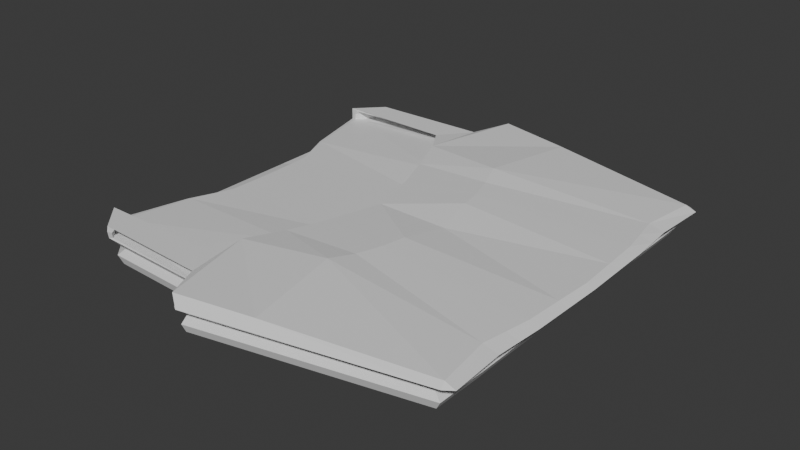 # Source: SleethlessDressShortFolded.blend  (saved by Blender 5.0.119; exported with 4.5.12 LTS)
import bpy
from mathutils import Matrix  # noqa: F401  (used for matrix-valued properties, if any)

bpy.ops.wm.read_factory_settings(use_empty=True)
scene = bpy.context.scene
scene.name = 'Scene'

# ---- collections
col_collection = bpy.data.collections.new('Collection'); scene.collection.children.link(col_collection)

# ---- materials (node trees are filled in below, after node groups)
mat_material = bpy.data.materials.new('Material')
mat_material.alpha_threshold = 0.0
mat_material.use_backface_culling_lightprobe_volume = False
mat_material.roughness = 0.5
mat_material.line_color = (0.0, 0.0, 0.0, 1.0)

# ---- material node trees
mat_material.use_nodes = True; mat_material.node_tree.nodes.clear()
_N = mat_material.node_tree.nodes; _L = mat_material.node_tree.links
n0 = _N.new('ShaderNodeOutputMaterial'); n0.name = 'Material Output'; n0.location = (200, 100)
n1 = _N.new('ShaderNodeBsdfPrincipled'); n1.name = 'Principled BSDF'; n1.location = (-200, 100)
_L.new(n1.outputs[0], n0.inputs[0])
n0.is_active_output = True

# ---- world
world_world = bpy.data.worlds.new('World'); scene.world = world_world
world_world.use_nodes = True; world_world.node_tree.nodes.clear()
_N = world_world.node_tree.nodes; _L = world_world.node_tree.links
n0 = _N.new('ShaderNodeOutputWorld'); n0.name = 'World Output'; n0.location = (200, 100)
n1 = _N.new('ShaderNodeBackground'); n1.name = 'Background'; n1.location = (-200, 100)
n1.inputs[0].default_value = (0.05088, 0.05088, 0.05088, 1.0)
_L.new(n1.outputs[0], n0.inputs[0])
n0.is_active_output = True
world_world.color = (0.05088, 0.05088, 0.05088)
world_world.sun_shadow_jitter_overblur = 0.0

# ---- meshes
me_cube = bpy.data.meshes.new('Cube')
me_cube.from_pydata([(-0.1999, -0.1992, 0.379), (-0.1999, -0.1992, 0.3917), (-0.05538, -0.2425, 0.3946), (-0.05461, -0.2426, 0.3796), (-0.1902, 0.0, 0.3791), (-0.1902, -0.05173, 0.3791), (-0.2271, -0.1709, 0.379), (-0.2271, -0.1709, 0.3917), (-0.2208, -0.1686, 0.3616), (-0.08261, -0.1391, 0.3938), (-0.05149, -0.05783, 0.3913), (-0.03647, 0.0, 0.391), (-0.1999, -0.2003, 0.3864), (-0.04602, -0.2482, 0.3841), (-0.2271, -0.1709, 0.3864), (-0.1942, -0.1995, 0.3864), (-0.2214, -0.1702, 0.3864), (-0.1947, -0.1983, 0.3801), (-0.2218, -0.17, 0.3801), (-0.05605, -0.2416, 0.3806), (-0.05358, -0.155, 0.3852), (-0.1908, -0.1983, 0.3906), (-0.218, -0.17, 0.3906), (-0.05269, -0.2398, 0.39), (-0.07873, -0.1722, 0.39), (-0.1901, -0.05102, 0.3794), (-0.02102, -0.05709, 0.383), (-0.1884, 0.0, 0.3794), (-0.01931, 0.0, 0.383), (0.02848, -0.05746, 0.3886), (0.03685, 0.0, 0.3885), (-0.003051, -0.1477, 0.3892), (0.1903, -0.1913, 0.3816), (0.19, -0.1913, 0.3889), (0.1818, -0.1328, 0.3889), (0.1909, -0.08131, 0.3891), (0.1951, 0.0, 0.3889), (0.1901, 0.0, 0.3817), (0.1901, -0.08154, 0.3817), (0.1906, -0.1328, 0.3816), (0.1917, -0.1978, 0.3845), (0.02588, -0.2256, 0.3939), (0.02647, -0.2256, 0.3803), (0.009109, -0.1235, 0.3991), (0.02694, -0.07016, 0.3957), (0.0402, 0.0, 0.3903), (-0.06914, -0.2011, 0.3621), (0.03271, -0.2315, 0.3842), (-0.2086, -0.09596, 0.3791), (-0.06695, -0.09809, 0.3912), (-0.2055, -0.09449, 0.3794), (-0.03689, -0.1063, 0.3868), (0.01282, -0.1022, 0.3924), (0.1904, -0.1072, 0.3816), (0.1864, -0.1071, 0.389), (0.01803, -0.09684, 0.3956), (-0.1902, -0.02587, 0.3791), (-0.04398, -0.02891, 0.3911), (-0.1892, -0.02551, 0.3794), (-0.02017, -0.02854, 0.383), (0.03267, -0.02873, 0.3886), (0.1901, -0.04077, 0.3817), (0.193, -0.04066, 0.389), (-0.2213, -0.09596, 0.3616), (0.03124, -0.04548, 0.3956), (-0.0752, -0.2042, 0.3911), (-0.1022, -0.1704, 0.3911), (-0.07151, -0.2026, 0.3901), (-0.09772, -0.1757, 0.3901), (-0.07074, -0.2044, 0.3795), (-0.1944, -0.1961, 0.3616), (-0.2256, -0.05308, 0.3616), (-0.2256, -0.028, 0.3616), (-0.07225, -0.1752, 0.3852), (-0.07143, -0.204, 0.3806), (-0.03979, -0.05641, 0.3829), (-0.03807, 0.0, 0.3829), (-0.05561, -0.105, 0.3867), (-0.03893, -0.02821, 0.3829), (-0.0535, -0.2382, 0.3621), (-0.001842, -0.1737, 0.3899), (-0.01996, -0.2033, 0.3853), (-0.04553, -0.2407, 0.3853), (0.2009, -0.1913, 0.3846), (0.1979, -0.1328, 0.3846), (0.1995, -0.1071, 0.3846), (0.2012, -0.08145, 0.3846), (0.2028, 0.0, 0.3846), (0.202, -0.04072, 0.3846), (-0.2124, -0.1653, 0.3688), (-0.1872, -0.1916, 0.3688), (-0.06716, -0.1965, 0.3693), (-0.05218, -0.2319, 0.3694), (-0.05145, -0.1359, 0.3532), (-0.1966, -0.03063, 0.3689), (-0.1966, -0.05465, 0.3689), (-0.2137, -0.09573, 0.3689), (-0.06965, -0.1661, 0.3531), (0.02487, -0.1342, 0.3538), (0.1785, -0.08225, 0.3551), (-0.0509, -0.06019, 0.3532), (0.02506, -0.0675, 0.3539), (0.1787, -0.1065, 0.3551), (0.1785, 0.0, 0.3551), (0.02314, -0.2162, 0.37), (0.1753, -0.1843, 0.3713), (-0.0509, 0.0, 0.3532), (0.1751, 0.0, 0.3713), (0.1785, -0.04375, 0.3551), (0.1751, -0.08234, 0.3713), (0.179, -0.1307, 0.3551), (0.1756, -0.13, 0.3713), (0.1754, -0.1062, 0.3713), (0.1751, -0.04447, 0.3713), (0.1786, -0.1859, 0.3551), (0.02398, -0.2183, 0.3538), (-0.0526, -0.2344, 0.3532), (-0.1966, 0.0, 0.3689), (0.02506, 0.0, 0.3539), (0.02514, -0.2217, 0.3628), (0.184, -0.1884, 0.3641), (0.1838, 0.0, 0.3641), (0.1838, -0.08198, 0.3641), (0.1843, -0.1317, 0.3641), (0.1841, -0.1068, 0.3641), (0.1838, -0.04245, 0.3641), (-0.2256, 0.0, 0.3616), (-0.0653, -0.05952, 0.3532), (-0.0653, 0.0, 0.3532), (-0.05117, -0.09805, 0.3532), (-0.0509, -0.03272, 0.3532), (-0.2165, -0.09587, 0.3527), (-0.2155, -0.1666, 0.3527), (-0.2212, -0.02968, 0.3527), (-0.2212, -0.05411, 0.3527), (-0.06783, -0.1983, 0.3531), (-0.1898, -0.1934, 0.3527), (0.02496, -0.1008, 0.3538), (0.02506, -0.03637, 0.3539), (-0.06747, -0.09781, 0.3532), (-0.2212, 0.0, 0.3527), (-0.0653, -0.03238, 0.3532)], [], [(14, 12, 1, 7), (47, 41, 2, 13), (41, 43, 9, 2), (55, 44, 10, 49), (64, 45, 11, 57), (65, 66, 7, 1), (42, 47, 13, 3), (6, 0, 12, 14), (14, 12, 15, 16), (16, 15, 17, 18), (80, 73, 74, 81), (15, 16, 22, 21), (82, 81, 74, 19), (0, 17, 15, 12), (1, 12, 15, 21), (65, 67, 23, 2), (69, 74, 17, 0), (13, 19, 3), (2, 23, 13), (24, 67, 68), (7, 22, 16, 14), (14, 16, 18, 6), (77, 51, 26, 75), (78, 59, 28, 76), (48, 50, 25, 5), (56, 58, 27, 4), (60, 59, 26, 29), (52, 51, 20, 31), (19, 13, 23, 82), (66, 68, 22, 7), (49, 52, 31, 9), (57, 60, 29, 10), (32, 40, 47, 42), (42, 3, 92, 104), (53, 39, 111, 112), (62, 36, 45, 64), (54, 35, 44, 55), (33, 34, 43, 41), (40, 33, 41, 47), (38, 53, 112, 109), (34, 54, 55, 43), (6, 48, 96, 89), (10, 29, 52, 49), (29, 26, 51, 52), (6, 18, 50, 48), (73, 20, 51, 77), (39, 32, 105, 111), (5, 56, 94, 95), (43, 55, 49, 9), (35, 62, 64, 44), (56, 4, 117, 94), (11, 30, 60, 57), (30, 28, 59, 60), (5, 25, 58, 56), (75, 26, 59, 78), (32, 42, 104, 105), (61, 38, 109, 113), (44, 64, 57, 10), (9, 24, 68, 66), (1, 21, 67, 65), (21, 22, 68, 67), (2, 9, 66, 65), (69, 0, 90, 91), (25, 75, 78, 58), (3, 69, 91, 92), (18, 73, 77, 50), (58, 78, 76, 27), (50, 77, 75, 25), (3, 19, 74, 69), (18, 17, 74, 73), (48, 5, 95, 96), (37, 61, 113, 107), (0, 6, 89, 90), (23, 67, 81, 82), (24, 80, 81, 67), (24, 9, 31, 80), (73, 80, 31, 20), (84, 83, 32, 39), (85, 84, 39, 53), (85, 86, 35, 54), (88, 86, 38, 61), (88, 87, 36, 62), (61, 37, 87, 88), (62, 35, 86, 88), (53, 38, 86, 85), (54, 34, 84, 85), (34, 33, 83, 84), (40, 83, 33), (32, 83, 40), (97, 135, 136, 132), (98, 115, 116, 93), (138, 101, 100, 130), (137, 98, 93, 129), (141, 127, 134, 133), (139, 97, 132, 131), (104, 92, 79, 119), (96, 95, 71, 63), (94, 117, 126, 72), (111, 105, 120, 123), (92, 91, 46, 79), (91, 90, 70, 46), (107, 113, 125, 121), (90, 89, 8, 70), (109, 112, 124, 122), (89, 96, 63, 8), (112, 111, 123, 124), (113, 109, 122, 125), (95, 94, 72, 71), (105, 104, 119, 120), (123, 120, 114, 110), (63, 71, 134, 131), (72, 126, 140, 133), (79, 46, 135, 116), (46, 70, 136, 135), (71, 72, 133, 134), (122, 124, 102, 99), (8, 63, 131, 132), (119, 79, 116, 115), (70, 8, 132, 136), (120, 119, 115, 114), (124, 123, 110, 102), (125, 122, 99, 108), (121, 125, 108, 103), (102, 110, 98, 137), (108, 99, 101, 138), (110, 114, 115, 98), (99, 102, 137, 101), (127, 139, 131, 134), (101, 137, 129, 100), (103, 108, 138, 118), (128, 141, 133, 140), (118, 138, 130, 106), (106, 130, 141, 128), (100, 129, 139, 127), (129, 93, 97, 139), (130, 100, 127, 141), (93, 116, 135, 97)])
_uv = me_cube.uv_layers.new(name='UVMap')
_uv.uv.foreach_set('vector', [0.75, 0.7, 0.75, 0.75, 0.875, 0.75, 0.875, 0.7, 0.5271, 0.875, 0.5271, 1.0, 0.5572, 1.0, 0.5572, 0.875, 0.5271, 0.0, 0.5271, 0.05, 0.5572, 0.05, 0.5572, 0.0, 0.5271, 0.075, 0.5271, 0.1, 0.5572, 0.1, 0.5572, 0.075, 0.5271, 0.125, 0.5271, 0.15, 0.5572, 0.15, 0.5572, 0.125, 0.5665, 0.0, 0.5665, 0.05, 0.625, 0.05, 0.625, 0.0, 0.5271, 0.75, 0.5271, 0.875, 0.5572, 0.875, 0.5572, 0.75, 0.625, 0.7, 0.625, 0.75, 0.75, 0.75, 0.75, 0.7, 0.75, 0.7, 0.75, 0.75, 0.75, 0.75, 0.75, 0.7, 0.75, 0.7, 0.75, 0.75, 0.75, 0.75, 0.75, 0.7, 0.75, 0.7, 0.75, 0.7, 0.75, 0.75, 0.75, 0.75, 0.75, 0.75, 0.75, 0.7, 0.75, 0.7, 0.75, 0.75, 0.75, 0.75, 0.75, 0.75, 0.75, 0.75, 0.75, 0.75, 0.625, 0.75, 0.75, 0.75, 0.75, 0.75, 0.75, 0.75, 0.875, 0.75, 0.75, 0.75, 0.75, 0.75, 0.75, 0.75, 0.6602, 0.2492, 0.75, 0.75, 0.75, 0.75, 0.5572, 0.0, 0.5743, 0.75, 0.75, 0.75, 0.75, 0.75, 0.625, 0.75, 0.5572, 0.875, 0.75, 0.75, 0.5572, 0.75, 0.5572, 0.0, 0.75, 0.75, 0.5572, 0.875, 0.75, 0.7, 0.75, 0.75, 0.75, 0.7, 0.875, 0.7, 0.75, 0.7, 0.75, 0.7, 0.75, 0.7, 0.0, 0.0, 0.0, 0.0, 0.0, 0.0, 0.0, 0.0, 0.75, 0.7, 0.75, 0.7, 0.75, 0.7, 0.75, 0.7, 0.75, 0.7, 0.75, 0.7, 0.75, 0.7, 0.75, 0.7, 0.3125, 0.325, 0.375, 0.35, 0.75, 0.7, 0.625, 0.65, 0.625, 0.625, 0.75, 0.7, 0.75, 0.7, 0.625, 0.6, 0.6536, 0.4125, 0.75, 0.7, 0.75, 0.7, 0.6536, 0.4, 0.6536, 0.3875, 0.75, 0.7, 0.75, 0.7, 0.6536, 0.375, 0.75, 0.75, 0.5572, 0.875, 0.75, 0.75, 0.75, 0.75, 0.6585, 0.2114, 0.75, 0.7, 0.75, 0.7, 0.875, 0.7, 0.5572, 0.075, 0.6536, 0.3875, 0.6536, 0.375, 0.5572, 0.05, 0.5572, 0.125, 0.6536, 0.4125, 0.6536, 0.4, 0.5572, 0.1, 0.4661, 0.75, 0.4661, 0.875, 0.5271, 0.875, 0.5271, 0.75, 0.5271, 0.75, 0.5572, 0.75, 0.5572, 0.75, 0.5271, 0.75, 0.4661, 0.675, 0.4661, 0.7, 0.4661, 0.7, 0.4661, 0.675, 0.4661, 0.125, 0.4661, 0.15, 0.5271, 0.15, 0.5271, 0.125, 0.4661, 0.075, 0.4661, 0.1, 0.5271, 0.1, 0.5271, 0.075, 0.4661, 0.0, 0.4661, 0.05, 0.5271, 0.05, 0.5271, 0.0, 0.4661, 0.875, 0.4661, 1.0, 0.5271, 1.0, 0.5271, 0.875, 0.4661, 0.65, 0.4661, 0.675, 0.4661, 0.675, 0.4661, 0.65, 0.4661, 0.05, 0.4661, 0.075, 0.5271, 0.075, 0.5271, 0.05, 0.0, 0.0, 0.3125, 0.325, 0.3125, 0.325, 0.0, 0.0, 0.5572, 0.1, 0.6536, 0.4, 0.6536, 0.3875, 0.5572, 0.075, 0.6536, 0.4, 0.75, 0.7, 0.75, 0.7, 0.6536, 0.3875, 0.0, 0.0, 0.0, 0.0, 0.375, 0.35, 0.3125, 0.325, 0.75, 0.7, 0.75, 0.7, 0.75, 0.7, 0.75, 0.7, 0.4661, 0.7, 0.4661, 0.75, 0.4661, 0.75, 0.4661, 0.7, 0.625, 0.65, 0.625, 0.625, 0.625, 0.625, 0.625, 0.65, 0.5271, 0.05, 0.5271, 0.075, 0.5572, 0.075, 0.5572, 0.05, 0.4661, 0.1, 0.4661, 0.125, 0.5271, 0.125, 0.5271, 0.1, 0.625, 0.625, 0.625, 0.6, 0.625, 0.6, 0.625, 0.625, 0.5572, 0.15, 0.6536, 0.425, 0.6536, 0.4125, 0.5572, 0.125, 0.6536, 0.425, 0.75, 0.7, 0.75, 0.7, 0.6536, 0.4125, 0.625, 0.65, 0.75, 0.7, 0.75, 0.7, 0.625, 0.625, 0.75, 0.7, 0.75, 0.7, 0.75, 0.7, 0.75, 0.7, 0.4661, 0.75, 0.5271, 0.75, 0.5271, 0.75, 0.4661, 0.75, 0.4661, 0.625, 0.4661, 0.65, 0.4661, 0.65, 0.4661, 0.625, 0.5271, 0.1, 0.5271, 0.125, 0.5572, 0.125, 0.5572, 0.1, 0.5572, 0.05, 0.75, 0.7, 0.75, 0.7, 0.6585, 0.2114, 0.875, 0.75, 0.75, 0.75, 0.75, 0.75, 0.6602, 0.2492, 0.75, 0.75, 0.75, 0.7, 0.75, 0.7, 0.75, 0.75, 0.5572, 0.0, 0.5572, 0.05, 0.5665, 0.05, 0.5665, 0.0, 0.5743, 0.75, 0.625, 0.75, 0.625, 0.75, 0.5743, 0.75, 0.75, 0.7, 0.75, 0.7, 0.75, 0.7, 0.75, 0.7, 0.5572, 0.75, 0.5743, 0.75, 0.5743, 0.75, 0.5572, 0.75, 0.75, 0.7, 0.75, 0.7, 0.75, 0.7, 0.75, 0.7, 0.75, 0.7, 0.75, 0.7, 0.75, 0.7, 0.75, 0.7, 0.75, 0.7, 0.75, 0.7, 0.75, 0.7, 0.75, 0.7, 0.5572, 0.75, 0.75, 0.75, 0.75, 0.75, 0.5743, 0.75, 0.75, 0.7, 0.75, 0.75, 0.75, 0.75, 0.75, 0.7, 0.3125, 0.325, 0.625, 0.65, 0.625, 0.65, 0.3125, 0.325, 0.4661, 0.6, 0.4661, 0.625, 0.4661, 0.625, 0.4661, 0.6, 0.625, 0.75, 0.625, 0.7, 0.625, 0.7, 0.625, 0.75, 0.75, 0.75, 0.75, 0.75, 0.75, 0.75, 0.75, 0.75, 0.75, 0.7, 0.75, 0.7, 0.75, 0.75, 0.75, 0.75, 0.75, 0.7, 0.5572, 0.05, 0.6536, 0.375, 0.75, 0.7, 0.75, 0.7, 0.75, 0.7, 0.6536, 0.375, 0.75, 0.7, 0.4661, 0.4404, 0.4661, 0.4505, 0.4661, 0.75, 0.4661, 0.7, 0.4661, 0.4354, 0.4661, 0.4404, 0.4661, 0.7, 0.4661, 0.675, 0.4661, 0.4354, 0.4661, 0.4304, 0.4661, 0.1, 0.4661, 0.075, 0.4661, 0.4253, 0.4661, 0.4304, 0.4661, 0.65, 0.4661, 0.625, 0.4661, 0.4253, 0.4661, 0.4203, 0.4661, 0.15, 0.4661, 0.125, 0.4661, 0.625, 0.4661, 0.6, 0.4661, 0.4203, 0.4661, 0.4253, 0.4661, 0.125, 0.4661, 0.1, 0.4661, 0.4304, 0.4661, 0.4253, 0.4661, 0.675, 0.4661, 0.65, 0.4661, 0.4304, 0.4661, 0.4354, 0.4661, 0.075, 0.4661, 0.05, 0.4661, 0.4404, 0.4661, 0.4354, 0.4661, 0.05, 0.4661, 0.0, 0.4661, 0.4505, 0.4661, 0.4404, 0.4661, 0.875, 0.4661, 0.4505, 0.4661, 0.0, 0.4661, 0.75, 0.4661, 0.4505, 0.4661, 0.875, 0.5648, 0.7, 0.5743, 0.75, 0.625, 0.75, 0.625, 0.7, 0.5271, 0.7, 0.5271, 0.75, 0.5572, 0.75, 0.5572, 0.7, 0.5271, 0.625, 0.5271, 0.65, 0.5572, 0.65, 0.5572, 0.625, 0.5271, 0.675, 0.5271, 0.7, 0.5572, 0.7, 0.5572, 0.675, 0.5648, 0.625, 0.5648, 0.65, 0.625, 0.65, 0.625, 0.625, 0.5648, 0.675, 0.5648, 0.7, 0.625, 0.7, 0.625, 0.675, 0.5271, 0.75, 0.5572, 0.75, 0.5572, 0.75, 0.5271, 0.75, 0.3125, 0.325, 0.625, 0.65, 0.625, 0.65, 0.3125, 0.325, 0.625, 0.625, 0.625, 0.6, 0.625, 0.6, 0.625, 0.625, 0.4661, 0.7, 0.4661, 0.75, 0.4661, 0.75, 0.4661, 0.7, 0.5572, 0.75, 0.5743, 0.75, 0.5743, 0.75, 0.5572, 0.75, 0.5743, 0.75, 0.625, 0.75, 0.625, 0.75, 0.5743, 0.75, 0.4661, 0.6, 0.4661, 0.625, 0.4661, 0.625, 0.4661, 0.6, 0.625, 0.75, 0.625, 0.7, 0.625, 0.7, 0.625, 0.75, 0.4661, 0.65, 0.4661, 0.675, 0.4661, 0.675, 0.4661, 0.65, 0.0, 0.0, 0.3125, 0.325, 0.3125, 0.325, 0.0, 0.0, 0.4661, 0.675, 0.4661, 0.7, 0.4661, 0.7, 0.4661, 0.675, 0.4661, 0.625, 0.4661, 0.65, 0.4661, 0.65, 0.4661, 0.625, 0.625, 0.65, 0.625, 0.625, 0.625, 0.625, 0.625, 0.65, 0.4661, 0.75, 0.5271, 0.75, 0.5271, 0.75, 0.4661, 0.75, 0.4661, 0.7, 0.4661, 0.75, 0.4661, 0.75, 0.4661, 0.7, 0.3125, 0.325, 0.625, 0.65, 0.625, 0.65, 0.3125, 0.325, 0.625, 0.625, 0.625, 0.6, 0.625, 0.6, 0.625, 0.625, 0.5572, 0.75, 0.5743, 0.75, 0.5743, 0.75, 0.5572, 0.75, 0.5743, 0.75, 0.625, 0.75, 0.625, 0.75, 0.5743, 0.75, 0.625, 0.65, 0.625, 0.625, 0.625, 0.625, 0.625, 0.65, 0.4661, 0.65, 0.4661, 0.675, 0.4661, 0.675, 0.4661, 0.65, 0.0, 0.0, 0.3125, 0.325, 0.3125, 0.325, 0.0, 0.0, 0.5271, 0.75, 0.5572, 0.75, 0.5572, 0.75, 0.5271, 0.75, 0.625, 0.75, 0.625, 0.7, 0.625, 0.7, 0.625, 0.75, 0.4661, 0.75, 0.5271, 0.75, 0.5271, 0.75, 0.4661, 0.75, 0.4661, 0.675, 0.4661, 0.7, 0.4661, 0.7, 0.4661, 0.675, 0.4661, 0.625, 0.4661, 0.65, 0.4661, 0.65, 0.4661, 0.625, 0.4661, 0.6, 0.4661, 0.625, 0.4661, 0.625, 0.4661, 0.6, 0.4661, 0.675, 0.4661, 0.7, 0.5271, 0.7, 0.5271, 0.675, 0.4661, 0.625, 0.4661, 0.65, 0.5271, 0.65, 0.5271, 0.625, 0.4661, 0.7, 0.4661, 0.75, 0.5271, 0.75, 0.5271, 0.7, 0.4661, 0.65, 0.4661, 0.675, 0.5271, 0.675, 0.5271, 0.65, 0.5648, 0.65, 0.5648, 0.675, 0.625, 0.675, 0.625, 0.65, 0.5271, 0.65, 0.5271, 0.675, 0.5572, 0.675, 0.5572, 0.65, 0.4661, 0.6, 0.4661, 0.625, 0.5271, 0.625, 0.5271, 0.6, 0.5648, 0.6, 0.5648, 0.625, 0.625, 0.625, 0.625, 0.6, 0.5271, 0.6, 0.5271, 0.625, 0.5572, 0.625, 0.5572, 0.6, 0.5572, 0.6, 0.5572, 0.625, 0.5648, 0.625, 0.5648, 0.6, 0.5572, 0.65, 0.5572, 0.675, 0.5648, 0.675, 0.5648, 0.65, 0.5572, 0.675, 0.5572, 0.7, 0.5648, 0.7, 0.5648, 0.675, 0.5572, 0.625, 0.5572, 0.65, 0.5648, 0.65, 0.5648, 0.625, 0.5572, 0.7, 0.5572, 0.75, 0.5743, 0.75, 0.5648, 0.7])
me_cube.materials.append(mat_material)
me_cube.use_mirror_vertex_groups = False
me_cube.update()

# ---- objects
ob_sldressshort = bpy.data.objects.new('SLDressShort', me_cube)

# ---- transforms, parenting, visibility, modifiers, constraints
ob_sldressshort.location = (0.0, 0.0, 0.0)
ob_sldressshort.lock_rotations_4d = False
ob_sldressshort.empty_display_type = 'ARROWS'
ob_sldressshort.lineart.crease_threshold = 0.0
_m = ob_sldressshort.modifiers.new('Mirror', 'MIRROR')
_m.use_axis = (False, True, False)
_m.use_clip = True

# ---- collection membership
col_collection.objects.link(ob_sldressshort)

# ---- scene / render settings (as saved in the file)
scene.frame_start = 1; scene.frame_end = 250; scene.frame_set(1)
scene.render.engine = 'BLENDER_EEVEE_NEXT'
scene.render.bake_bias = 0.0
scene.render.bake_samples = 0
scene.cycles.sampling_pattern = 'TABULATED_SOBOL'
scene.eevee.use_volume_custom_range = False
scene.eevee.fast_gi_thickness_far = 0.0
bpy.context.view_layer.update()

# ---- added for rendering (the .blend has no active camera and no usable light): camera, sun
cam_auto = bpy.data.cameras.new('AutoCamera')
cam_auto.lens = 50.0
cam_auto.sensor_width = 36.0
cam_auto.clip_end = 1000.0
ob_auto_camera = bpy.data.objects.new('AutoCamera', cam_auto)
scene.collection.objects.link(ob_auto_camera)
ob_auto_camera.location = (0.596912, -0.730851, 0.86313)
ob_auto_camera.rotation_euler = (1.09748, -7.21219e-08, 0.694738)
scene.camera = ob_auto_camera
light_auto_sun = bpy.data.lights.new('AutoSun', 'SUN')
light_auto_sun.energy = 3.0
light_auto_sun.angle = 0.0523599
ob_auto_sun = bpy.data.objects.new('AutoSun', light_auto_sun)
scene.collection.objects.link(ob_auto_sun)
ob_auto_sun.rotation_euler = (0.872665, 0.174533, 0.523599)
bpy.context.view_layer.update()

